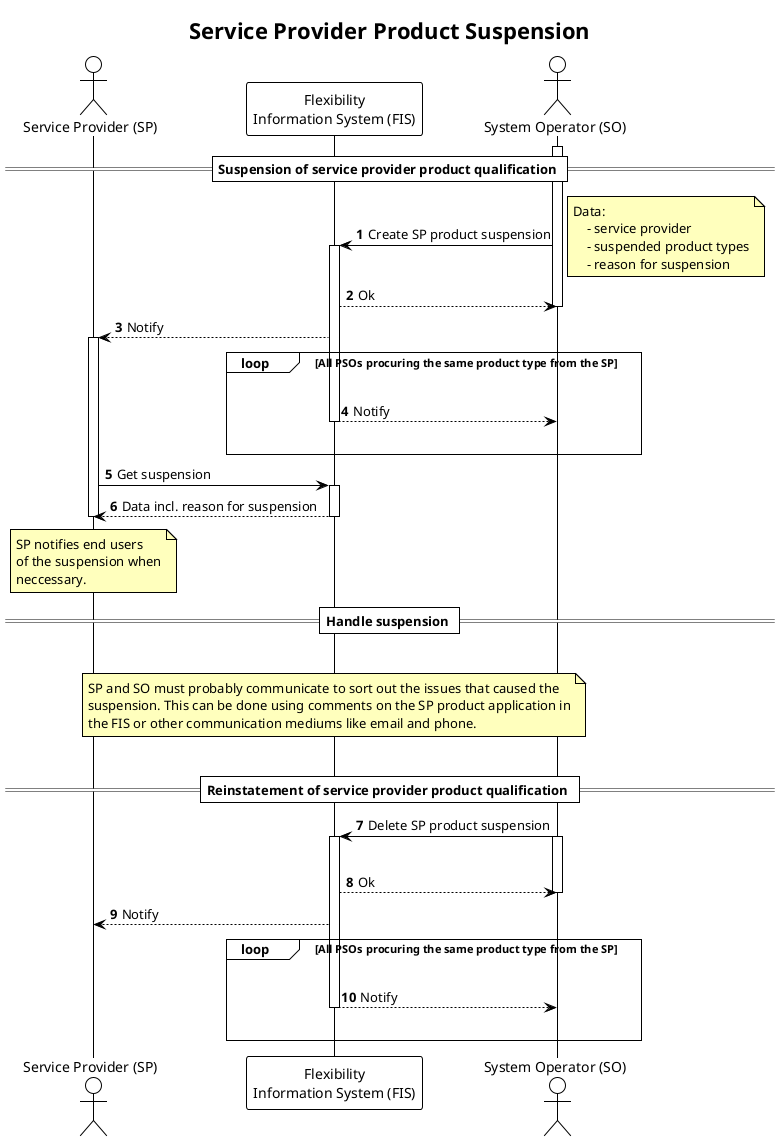

The diagram above was rendered by PlantUML. Its source (embedded in the PNG):
@startuml service_provider_product_suspension

!theme plain

title Service Provider Product Suspension

autonumber
skinparam note {
    BackgroundColor #FFFFBD
}

actor "Service Provider (SP)" as SP
participant "Flexibility\nInformation System (FIS)" as FIS
actor "System Operator (SO)" as SO

== Suspension of service provider product qualification ==

activate SO
SO -> FIS: Create SP product suspension

note right
    Data:
        - service provider
        - suspended product types
        - reason for suspension
end note

activate FIS

FIS --> SO: Ok
deactivate SO
FIS --> SP: Notify
activate SP
loop All PSOs procuring the same product type from the SP
    |||
    FIS --> SO: Notify
    deactivate FIS
    |||
end

SP -> FIS: Get suspension
activate FIS
FIS --> SP: Data incl. reason for suspension
deactivate FIS

note over SP
    SP notifies end users
    of the suspension when
    neccessary.
end note


== Handle suspension ==
|||
note over FIS
    SP and SO must probably communicate to sort out the issues that caused the
    suspension. This can be done using comments on the SP product application in
    the FIS or other communication mediums like email and phone.
end note
|||
deactivate SP
== Reinstatement of service provider product qualification ==

SO -> FIS: Delete SP product suspension
activate SO
|||
activate FIS
FIS --> SO: Ok
deactivate SO
FIS --> SP: Notify

loop All PSOs procuring the same product type from the SP
    |||
    FIS --> SO: Notify
    deactivate FIS
    |||
end

@enduml